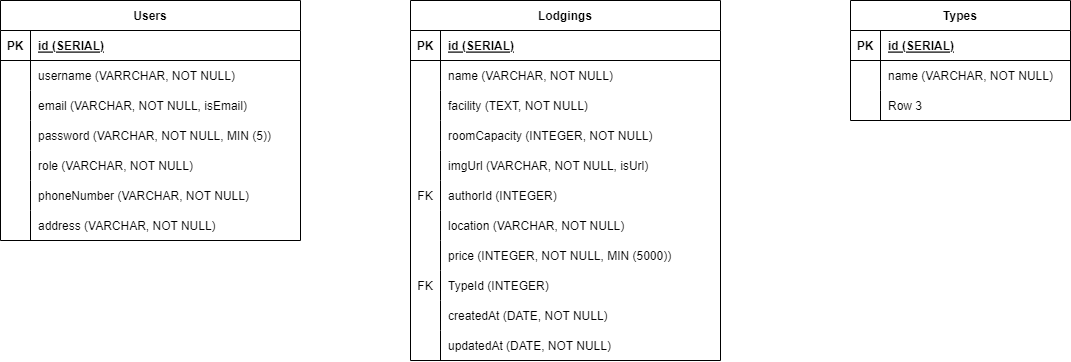

The diagram above was exported from draw.io. Its source (the exported page's mxGraphModel, read from the mxfile embedded in the PNG):
<mxGraphModel dx="1243" dy="583" grid="1" gridSize="10" guides="1" tooltips="1" connect="1" arrows="1" fold="1" page="1" pageScale="1" pageWidth="850" pageHeight="1100" math="0" shadow="0">
  <root>
    <mxCell id="0" />
    <mxCell id="1" parent="0" />
    <mxCell id="2" value="Lodgings" style="shape=table;startSize=30;container=1;collapsible=1;childLayout=tableLayout;fixedRows=1;rowLines=0;fontStyle=1;align=center;resizeLast=1;" parent="1" vertex="1">
      <mxGeometry x="460" y="20" width="310" height="360" as="geometry" />
    </mxCell>
    <mxCell id="3" value="" style="shape=tableRow;horizontal=0;startSize=0;swimlaneHead=0;swimlaneBody=0;fillColor=none;collapsible=0;dropTarget=0;points=[[0,0.5],[1,0.5]];portConstraint=eastwest;top=0;left=0;right=0;bottom=1;" parent="2" vertex="1">
      <mxGeometry y="30" width="310" height="30" as="geometry" />
    </mxCell>
    <mxCell id="4" value="PK" style="shape=partialRectangle;connectable=0;fillColor=none;top=0;left=0;bottom=0;right=0;fontStyle=1;overflow=hidden;" parent="3" vertex="1">
      <mxGeometry width="30" height="30" as="geometry">
        <mxRectangle width="30" height="30" as="alternateBounds" />
      </mxGeometry>
    </mxCell>
    <mxCell id="5" value="id (SERIAL)" style="shape=partialRectangle;connectable=0;fillColor=none;top=0;left=0;bottom=0;right=0;align=left;spacingLeft=6;fontStyle=5;overflow=hidden;" parent="3" vertex="1">
      <mxGeometry x="30" width="280" height="30" as="geometry">
        <mxRectangle width="280" height="30" as="alternateBounds" />
      </mxGeometry>
    </mxCell>
    <mxCell id="6" value="" style="shape=tableRow;horizontal=0;startSize=0;swimlaneHead=0;swimlaneBody=0;fillColor=none;collapsible=0;dropTarget=0;points=[[0,0.5],[1,0.5]];portConstraint=eastwest;top=0;left=0;right=0;bottom=0;" parent="2" vertex="1">
      <mxGeometry y="60" width="310" height="30" as="geometry" />
    </mxCell>
    <mxCell id="7" value="" style="shape=partialRectangle;connectable=0;fillColor=none;top=0;left=0;bottom=0;right=0;editable=1;overflow=hidden;" parent="6" vertex="1">
      <mxGeometry width="30" height="30" as="geometry">
        <mxRectangle width="30" height="30" as="alternateBounds" />
      </mxGeometry>
    </mxCell>
    <mxCell id="8" value="name (VARCHAR, NOT NULL)" style="shape=partialRectangle;connectable=0;fillColor=none;top=0;left=0;bottom=0;right=0;align=left;spacingLeft=6;overflow=hidden;" parent="6" vertex="1">
      <mxGeometry x="30" width="280" height="30" as="geometry">
        <mxRectangle width="280" height="30" as="alternateBounds" />
      </mxGeometry>
    </mxCell>
    <mxCell id="9" value="" style="shape=tableRow;horizontal=0;startSize=0;swimlaneHead=0;swimlaneBody=0;fillColor=none;collapsible=0;dropTarget=0;points=[[0,0.5],[1,0.5]];portConstraint=eastwest;top=0;left=0;right=0;bottom=0;" parent="2" vertex="1">
      <mxGeometry y="90" width="310" height="30" as="geometry" />
    </mxCell>
    <mxCell id="10" value="" style="shape=partialRectangle;connectable=0;fillColor=none;top=0;left=0;bottom=0;right=0;editable=1;overflow=hidden;" parent="9" vertex="1">
      <mxGeometry width="30" height="30" as="geometry">
        <mxRectangle width="30" height="30" as="alternateBounds" />
      </mxGeometry>
    </mxCell>
    <mxCell id="11" value="facility (TEXT, NOT NULL)" style="shape=partialRectangle;connectable=0;fillColor=none;top=0;left=0;bottom=0;right=0;align=left;spacingLeft=6;overflow=hidden;" parent="9" vertex="1">
      <mxGeometry x="30" width="280" height="30" as="geometry">
        <mxRectangle width="280" height="30" as="alternateBounds" />
      </mxGeometry>
    </mxCell>
    <mxCell id="12" value="" style="shape=tableRow;horizontal=0;startSize=0;swimlaneHead=0;swimlaneBody=0;fillColor=none;collapsible=0;dropTarget=0;points=[[0,0.5],[1,0.5]];portConstraint=eastwest;top=0;left=0;right=0;bottom=0;" parent="2" vertex="1">
      <mxGeometry y="120" width="310" height="30" as="geometry" />
    </mxCell>
    <mxCell id="13" value="" style="shape=partialRectangle;connectable=0;fillColor=none;top=0;left=0;bottom=0;right=0;editable=1;overflow=hidden;" parent="12" vertex="1">
      <mxGeometry width="30" height="30" as="geometry">
        <mxRectangle width="30" height="30" as="alternateBounds" />
      </mxGeometry>
    </mxCell>
    <mxCell id="14" value="roomCapacity (INTEGER, NOT NULL)" style="shape=partialRectangle;connectable=0;fillColor=none;top=0;left=0;bottom=0;right=0;align=left;spacingLeft=6;overflow=hidden;" parent="12" vertex="1">
      <mxGeometry x="30" width="280" height="30" as="geometry">
        <mxRectangle width="280" height="30" as="alternateBounds" />
      </mxGeometry>
    </mxCell>
    <mxCell id="21" style="shape=tableRow;horizontal=0;startSize=0;swimlaneHead=0;swimlaneBody=0;fillColor=none;collapsible=0;dropTarget=0;points=[[0,0.5],[1,0.5]];portConstraint=eastwest;top=0;left=0;right=0;bottom=0;" parent="2" vertex="1">
      <mxGeometry y="150" width="310" height="30" as="geometry" />
    </mxCell>
    <mxCell id="22" style="shape=partialRectangle;connectable=0;fillColor=none;top=0;left=0;bottom=0;right=0;editable=1;overflow=hidden;" parent="21" vertex="1">
      <mxGeometry width="30" height="30" as="geometry">
        <mxRectangle width="30" height="30" as="alternateBounds" />
      </mxGeometry>
    </mxCell>
    <mxCell id="23" value="imgUrl (VARCHAR, NOT NULL, isUrl)" style="shape=partialRectangle;connectable=0;fillColor=none;top=0;left=0;bottom=0;right=0;align=left;spacingLeft=6;overflow=hidden;" parent="21" vertex="1">
      <mxGeometry x="30" width="280" height="30" as="geometry">
        <mxRectangle width="280" height="30" as="alternateBounds" />
      </mxGeometry>
    </mxCell>
    <mxCell id="18" style="shape=tableRow;horizontal=0;startSize=0;swimlaneHead=0;swimlaneBody=0;fillColor=none;collapsible=0;dropTarget=0;points=[[0,0.5],[1,0.5]];portConstraint=eastwest;top=0;left=0;right=0;bottom=0;" parent="2" vertex="1">
      <mxGeometry y="180" width="310" height="30" as="geometry" />
    </mxCell>
    <mxCell id="19" value="FK" style="shape=partialRectangle;connectable=0;fillColor=none;top=0;left=0;bottom=0;right=0;editable=1;overflow=hidden;" parent="18" vertex="1">
      <mxGeometry width="30" height="30" as="geometry">
        <mxRectangle width="30" height="30" as="alternateBounds" />
      </mxGeometry>
    </mxCell>
    <mxCell id="20" value="authorId (INTEGER)" style="shape=partialRectangle;connectable=0;fillColor=none;top=0;left=0;bottom=0;right=0;align=left;spacingLeft=6;overflow=hidden;" parent="18" vertex="1">
      <mxGeometry x="30" width="280" height="30" as="geometry">
        <mxRectangle width="280" height="30" as="alternateBounds" />
      </mxGeometry>
    </mxCell>
    <mxCell id="15" style="shape=tableRow;horizontal=0;startSize=0;swimlaneHead=0;swimlaneBody=0;fillColor=none;collapsible=0;dropTarget=0;points=[[0,0.5],[1,0.5]];portConstraint=eastwest;top=0;left=0;right=0;bottom=0;" parent="2" vertex="1">
      <mxGeometry y="210" width="310" height="30" as="geometry" />
    </mxCell>
    <mxCell id="16" style="shape=partialRectangle;connectable=0;fillColor=none;top=0;left=0;bottom=0;right=0;editable=1;overflow=hidden;" parent="15" vertex="1">
      <mxGeometry width="30" height="30" as="geometry">
        <mxRectangle width="30" height="30" as="alternateBounds" />
      </mxGeometry>
    </mxCell>
    <mxCell id="17" value="location (VARCHAR, NOT NULL)" style="shape=partialRectangle;connectable=0;fillColor=none;top=0;left=0;bottom=0;right=0;align=left;spacingLeft=6;overflow=hidden;" parent="15" vertex="1">
      <mxGeometry x="30" width="280" height="30" as="geometry">
        <mxRectangle width="280" height="30" as="alternateBounds" />
      </mxGeometry>
    </mxCell>
    <mxCell id="27" style="shape=tableRow;horizontal=0;startSize=0;swimlaneHead=0;swimlaneBody=0;fillColor=none;collapsible=0;dropTarget=0;points=[[0,0.5],[1,0.5]];portConstraint=eastwest;top=0;left=0;right=0;bottom=0;" parent="2" vertex="1">
      <mxGeometry y="240" width="310" height="30" as="geometry" />
    </mxCell>
    <mxCell id="28" style="shape=partialRectangle;connectable=0;fillColor=none;top=0;left=0;bottom=0;right=0;editable=1;overflow=hidden;" parent="27" vertex="1">
      <mxGeometry width="30" height="30" as="geometry">
        <mxRectangle width="30" height="30" as="alternateBounds" />
      </mxGeometry>
    </mxCell>
    <mxCell id="29" value="price (INTEGER, NOT NULL, MIN (5000))" style="shape=partialRectangle;connectable=0;fillColor=none;top=0;left=0;bottom=0;right=0;align=left;spacingLeft=6;overflow=hidden;" parent="27" vertex="1">
      <mxGeometry x="30" width="280" height="30" as="geometry">
        <mxRectangle width="280" height="30" as="alternateBounds" />
      </mxGeometry>
    </mxCell>
    <mxCell id="24" style="shape=tableRow;horizontal=0;startSize=0;swimlaneHead=0;swimlaneBody=0;fillColor=none;collapsible=0;dropTarget=0;points=[[0,0.5],[1,0.5]];portConstraint=eastwest;top=0;left=0;right=0;bottom=0;" parent="2" vertex="1">
      <mxGeometry y="270" width="310" height="30" as="geometry" />
    </mxCell>
    <mxCell id="25" value="FK" style="shape=partialRectangle;connectable=0;fillColor=none;top=0;left=0;bottom=0;right=0;editable=1;overflow=hidden;" parent="24" vertex="1">
      <mxGeometry width="30" height="30" as="geometry">
        <mxRectangle width="30" height="30" as="alternateBounds" />
      </mxGeometry>
    </mxCell>
    <mxCell id="26" value="TypeId (INTEGER)" style="shape=partialRectangle;connectable=0;fillColor=none;top=0;left=0;bottom=0;right=0;align=left;spacingLeft=6;overflow=hidden;" parent="24" vertex="1">
      <mxGeometry x="30" width="280" height="30" as="geometry">
        <mxRectangle width="280" height="30" as="alternateBounds" />
      </mxGeometry>
    </mxCell>
    <mxCell id="30" style="shape=tableRow;horizontal=0;startSize=0;swimlaneHead=0;swimlaneBody=0;fillColor=none;collapsible=0;dropTarget=0;points=[[0,0.5],[1,0.5]];portConstraint=eastwest;top=0;left=0;right=0;bottom=0;" parent="2" vertex="1">
      <mxGeometry y="300" width="310" height="30" as="geometry" />
    </mxCell>
    <mxCell id="31" style="shape=partialRectangle;connectable=0;fillColor=none;top=0;left=0;bottom=0;right=0;editable=1;overflow=hidden;" parent="30" vertex="1">
      <mxGeometry width="30" height="30" as="geometry">
        <mxRectangle width="30" height="30" as="alternateBounds" />
      </mxGeometry>
    </mxCell>
    <mxCell id="32" value="createdAt (DATE, NOT NULL)" style="shape=partialRectangle;connectable=0;fillColor=none;top=0;left=0;bottom=0;right=0;align=left;spacingLeft=6;overflow=hidden;" parent="30" vertex="1">
      <mxGeometry x="30" width="280" height="30" as="geometry">
        <mxRectangle width="280" height="30" as="alternateBounds" />
      </mxGeometry>
    </mxCell>
    <mxCell id="33" style="shape=tableRow;horizontal=0;startSize=0;swimlaneHead=0;swimlaneBody=0;fillColor=none;collapsible=0;dropTarget=0;points=[[0,0.5],[1,0.5]];portConstraint=eastwest;top=0;left=0;right=0;bottom=0;" parent="2" vertex="1">
      <mxGeometry y="330" width="310" height="30" as="geometry" />
    </mxCell>
    <mxCell id="34" style="shape=partialRectangle;connectable=0;fillColor=none;top=0;left=0;bottom=0;right=0;editable=1;overflow=hidden;" parent="33" vertex="1">
      <mxGeometry width="30" height="30" as="geometry">
        <mxRectangle width="30" height="30" as="alternateBounds" />
      </mxGeometry>
    </mxCell>
    <mxCell id="35" value="updatedAt (DATE, NOT NULL)" style="shape=partialRectangle;connectable=0;fillColor=none;top=0;left=0;bottom=0;right=0;align=left;spacingLeft=6;overflow=hidden;" parent="33" vertex="1">
      <mxGeometry x="30" width="280" height="30" as="geometry">
        <mxRectangle width="280" height="30" as="alternateBounds" />
      </mxGeometry>
    </mxCell>
    <mxCell id="36" value="Types" style="shape=table;startSize=30;container=1;collapsible=1;childLayout=tableLayout;fixedRows=1;rowLines=0;fontStyle=1;align=center;resizeLast=1;" parent="1" vertex="1">
      <mxGeometry x="900" y="20" width="220" height="120" as="geometry" />
    </mxCell>
    <mxCell id="37" value="" style="shape=tableRow;horizontal=0;startSize=0;swimlaneHead=0;swimlaneBody=0;fillColor=none;collapsible=0;dropTarget=0;points=[[0,0.5],[1,0.5]];portConstraint=eastwest;top=0;left=0;right=0;bottom=1;" parent="36" vertex="1">
      <mxGeometry y="30" width="220" height="30" as="geometry" />
    </mxCell>
    <mxCell id="38" value="PK" style="shape=partialRectangle;connectable=0;fillColor=none;top=0;left=0;bottom=0;right=0;fontStyle=1;overflow=hidden;" parent="37" vertex="1">
      <mxGeometry width="30" height="30" as="geometry">
        <mxRectangle width="30" height="30" as="alternateBounds" />
      </mxGeometry>
    </mxCell>
    <mxCell id="39" value="id (SERIAL)" style="shape=partialRectangle;connectable=0;fillColor=none;top=0;left=0;bottom=0;right=0;align=left;spacingLeft=6;fontStyle=5;overflow=hidden;" parent="37" vertex="1">
      <mxGeometry x="30" width="190" height="30" as="geometry">
        <mxRectangle width="190" height="30" as="alternateBounds" />
      </mxGeometry>
    </mxCell>
    <mxCell id="40" value="" style="shape=tableRow;horizontal=0;startSize=0;swimlaneHead=0;swimlaneBody=0;fillColor=none;collapsible=0;dropTarget=0;points=[[0,0.5],[1,0.5]];portConstraint=eastwest;top=0;left=0;right=0;bottom=0;" parent="36" vertex="1">
      <mxGeometry y="60" width="220" height="30" as="geometry" />
    </mxCell>
    <mxCell id="41" value="" style="shape=partialRectangle;connectable=0;fillColor=none;top=0;left=0;bottom=0;right=0;editable=1;overflow=hidden;" parent="40" vertex="1">
      <mxGeometry width="30" height="30" as="geometry">
        <mxRectangle width="30" height="30" as="alternateBounds" />
      </mxGeometry>
    </mxCell>
    <mxCell id="42" value="name (VARCHAR, NOT NULL)" style="shape=partialRectangle;connectable=0;fillColor=none;top=0;left=0;bottom=0;right=0;align=left;spacingLeft=6;overflow=hidden;" parent="40" vertex="1">
      <mxGeometry x="30" width="190" height="30" as="geometry">
        <mxRectangle width="190" height="30" as="alternateBounds" />
      </mxGeometry>
    </mxCell>
    <mxCell id="46" value="" style="shape=tableRow;horizontal=0;startSize=0;swimlaneHead=0;swimlaneBody=0;fillColor=none;collapsible=0;dropTarget=0;points=[[0,0.5],[1,0.5]];portConstraint=eastwest;top=0;left=0;right=0;bottom=0;" parent="36" vertex="1">
      <mxGeometry y="90" width="220" height="30" as="geometry" />
    </mxCell>
    <mxCell id="47" value="" style="shape=partialRectangle;connectable=0;fillColor=none;top=0;left=0;bottom=0;right=0;editable=1;overflow=hidden;" parent="46" vertex="1">
      <mxGeometry width="30" height="30" as="geometry">
        <mxRectangle width="30" height="30" as="alternateBounds" />
      </mxGeometry>
    </mxCell>
    <mxCell id="48" value="Row 3" style="shape=partialRectangle;connectable=0;fillColor=none;top=0;left=0;bottom=0;right=0;align=left;spacingLeft=6;overflow=hidden;" parent="46" vertex="1">
      <mxGeometry x="30" width="190" height="30" as="geometry">
        <mxRectangle width="190" height="30" as="alternateBounds" />
      </mxGeometry>
    </mxCell>
    <mxCell id="49" value="Users" style="shape=table;startSize=30;container=1;collapsible=1;childLayout=tableLayout;fixedRows=1;rowLines=0;fontStyle=1;align=center;resizeLast=1;" parent="1" vertex="1">
      <mxGeometry x="50" y="20" width="300" height="240" as="geometry" />
    </mxCell>
    <mxCell id="50" value="" style="shape=tableRow;horizontal=0;startSize=0;swimlaneHead=0;swimlaneBody=0;fillColor=none;collapsible=0;dropTarget=0;points=[[0,0.5],[1,0.5]];portConstraint=eastwest;top=0;left=0;right=0;bottom=1;" parent="49" vertex="1">
      <mxGeometry y="30" width="300" height="30" as="geometry" />
    </mxCell>
    <mxCell id="51" value="PK" style="shape=partialRectangle;connectable=0;fillColor=none;top=0;left=0;bottom=0;right=0;fontStyle=1;overflow=hidden;" parent="50" vertex="1">
      <mxGeometry width="30" height="30" as="geometry">
        <mxRectangle width="30" height="30" as="alternateBounds" />
      </mxGeometry>
    </mxCell>
    <mxCell id="52" value="id (SERIAL)" style="shape=partialRectangle;connectable=0;fillColor=none;top=0;left=0;bottom=0;right=0;align=left;spacingLeft=6;fontStyle=5;overflow=hidden;" parent="50" vertex="1">
      <mxGeometry x="30" width="270" height="30" as="geometry">
        <mxRectangle width="270" height="30" as="alternateBounds" />
      </mxGeometry>
    </mxCell>
    <mxCell id="53" value="" style="shape=tableRow;horizontal=0;startSize=0;swimlaneHead=0;swimlaneBody=0;fillColor=none;collapsible=0;dropTarget=0;points=[[0,0.5],[1,0.5]];portConstraint=eastwest;top=0;left=0;right=0;bottom=0;" parent="49" vertex="1">
      <mxGeometry y="60" width="300" height="30" as="geometry" />
    </mxCell>
    <mxCell id="54" value="" style="shape=partialRectangle;connectable=0;fillColor=none;top=0;left=0;bottom=0;right=0;editable=1;overflow=hidden;" parent="53" vertex="1">
      <mxGeometry width="30" height="30" as="geometry">
        <mxRectangle width="30" height="30" as="alternateBounds" />
      </mxGeometry>
    </mxCell>
    <mxCell id="55" value="username (VARRCHAR, NOT NULL)" style="shape=partialRectangle;connectable=0;fillColor=none;top=0;left=0;bottom=0;right=0;align=left;spacingLeft=6;overflow=hidden;" parent="53" vertex="1">
      <mxGeometry x="30" width="270" height="30" as="geometry">
        <mxRectangle width="270" height="30" as="alternateBounds" />
      </mxGeometry>
    </mxCell>
    <mxCell id="68" style="shape=tableRow;horizontal=0;startSize=0;swimlaneHead=0;swimlaneBody=0;fillColor=none;collapsible=0;dropTarget=0;points=[[0,0.5],[1,0.5]];portConstraint=eastwest;top=0;left=0;right=0;bottom=0;" parent="49" vertex="1">
      <mxGeometry y="90" width="300" height="30" as="geometry" />
    </mxCell>
    <mxCell id="69" style="shape=partialRectangle;connectable=0;fillColor=none;top=0;left=0;bottom=0;right=0;editable=1;overflow=hidden;" parent="68" vertex="1">
      <mxGeometry width="30" height="30" as="geometry">
        <mxRectangle width="30" height="30" as="alternateBounds" />
      </mxGeometry>
    </mxCell>
    <mxCell id="70" value="email (VARCHAR, NOT NULL, isEmail)" style="shape=partialRectangle;connectable=0;fillColor=none;top=0;left=0;bottom=0;right=0;align=left;spacingLeft=6;overflow=hidden;" parent="68" vertex="1">
      <mxGeometry x="30" width="270" height="30" as="geometry">
        <mxRectangle width="270" height="30" as="alternateBounds" />
      </mxGeometry>
    </mxCell>
    <mxCell id="65" style="shape=tableRow;horizontal=0;startSize=0;swimlaneHead=0;swimlaneBody=0;fillColor=none;collapsible=0;dropTarget=0;points=[[0,0.5],[1,0.5]];portConstraint=eastwest;top=0;left=0;right=0;bottom=0;" parent="49" vertex="1">
      <mxGeometry y="120" width="300" height="30" as="geometry" />
    </mxCell>
    <mxCell id="66" style="shape=partialRectangle;connectable=0;fillColor=none;top=0;left=0;bottom=0;right=0;editable=1;overflow=hidden;" parent="65" vertex="1">
      <mxGeometry width="30" height="30" as="geometry">
        <mxRectangle width="30" height="30" as="alternateBounds" />
      </mxGeometry>
    </mxCell>
    <mxCell id="67" value="password (VARCHAR, NOT NULL, MIN (5))" style="shape=partialRectangle;connectable=0;fillColor=none;top=0;left=0;bottom=0;right=0;align=left;spacingLeft=6;overflow=hidden;" parent="65" vertex="1">
      <mxGeometry x="30" width="270" height="30" as="geometry">
        <mxRectangle width="270" height="30" as="alternateBounds" />
      </mxGeometry>
    </mxCell>
    <mxCell id="62" style="shape=tableRow;horizontal=0;startSize=0;swimlaneHead=0;swimlaneBody=0;fillColor=none;collapsible=0;dropTarget=0;points=[[0,0.5],[1,0.5]];portConstraint=eastwest;top=0;left=0;right=0;bottom=0;" parent="49" vertex="1">
      <mxGeometry y="150" width="300" height="30" as="geometry" />
    </mxCell>
    <mxCell id="63" style="shape=partialRectangle;connectable=0;fillColor=none;top=0;left=0;bottom=0;right=0;editable=1;overflow=hidden;" parent="62" vertex="1">
      <mxGeometry width="30" height="30" as="geometry">
        <mxRectangle width="30" height="30" as="alternateBounds" />
      </mxGeometry>
    </mxCell>
    <mxCell id="64" value="role (VARCHAR, NOT NULL)" style="shape=partialRectangle;connectable=0;fillColor=none;top=0;left=0;bottom=0;right=0;align=left;spacingLeft=6;overflow=hidden;" parent="62" vertex="1">
      <mxGeometry x="30" width="270" height="30" as="geometry">
        <mxRectangle width="270" height="30" as="alternateBounds" />
      </mxGeometry>
    </mxCell>
    <mxCell id="59" style="shape=tableRow;horizontal=0;startSize=0;swimlaneHead=0;swimlaneBody=0;fillColor=none;collapsible=0;dropTarget=0;points=[[0,0.5],[1,0.5]];portConstraint=eastwest;top=0;left=0;right=0;bottom=0;" parent="49" vertex="1">
      <mxGeometry y="180" width="300" height="30" as="geometry" />
    </mxCell>
    <mxCell id="60" style="shape=partialRectangle;connectable=0;fillColor=none;top=0;left=0;bottom=0;right=0;editable=1;overflow=hidden;" parent="59" vertex="1">
      <mxGeometry width="30" height="30" as="geometry">
        <mxRectangle width="30" height="30" as="alternateBounds" />
      </mxGeometry>
    </mxCell>
    <mxCell id="61" value="phoneNumber (VARCHAR, NOT NULL)" style="shape=partialRectangle;connectable=0;fillColor=none;top=0;left=0;bottom=0;right=0;align=left;spacingLeft=6;overflow=hidden;" parent="59" vertex="1">
      <mxGeometry x="30" width="270" height="30" as="geometry">
        <mxRectangle width="270" height="30" as="alternateBounds" />
      </mxGeometry>
    </mxCell>
    <mxCell id="56" value="" style="shape=tableRow;horizontal=0;startSize=0;swimlaneHead=0;swimlaneBody=0;fillColor=none;collapsible=0;dropTarget=0;points=[[0,0.5],[1,0.5]];portConstraint=eastwest;top=0;left=0;right=0;bottom=0;" parent="49" vertex="1">
      <mxGeometry y="210" width="300" height="30" as="geometry" />
    </mxCell>
    <mxCell id="57" value="" style="shape=partialRectangle;connectable=0;fillColor=none;top=0;left=0;bottom=0;right=0;editable=1;overflow=hidden;" parent="56" vertex="1">
      <mxGeometry width="30" height="30" as="geometry">
        <mxRectangle width="30" height="30" as="alternateBounds" />
      </mxGeometry>
    </mxCell>
    <mxCell id="58" value="address (VARCHAR, NOT NULL)" style="shape=partialRectangle;connectable=0;fillColor=none;top=0;left=0;bottom=0;right=0;align=left;spacingLeft=6;overflow=hidden;" parent="56" vertex="1">
      <mxGeometry x="30" width="270" height="30" as="geometry">
        <mxRectangle width="270" height="30" as="alternateBounds" />
      </mxGeometry>
    </mxCell>
  </root>
</mxGraphModel>